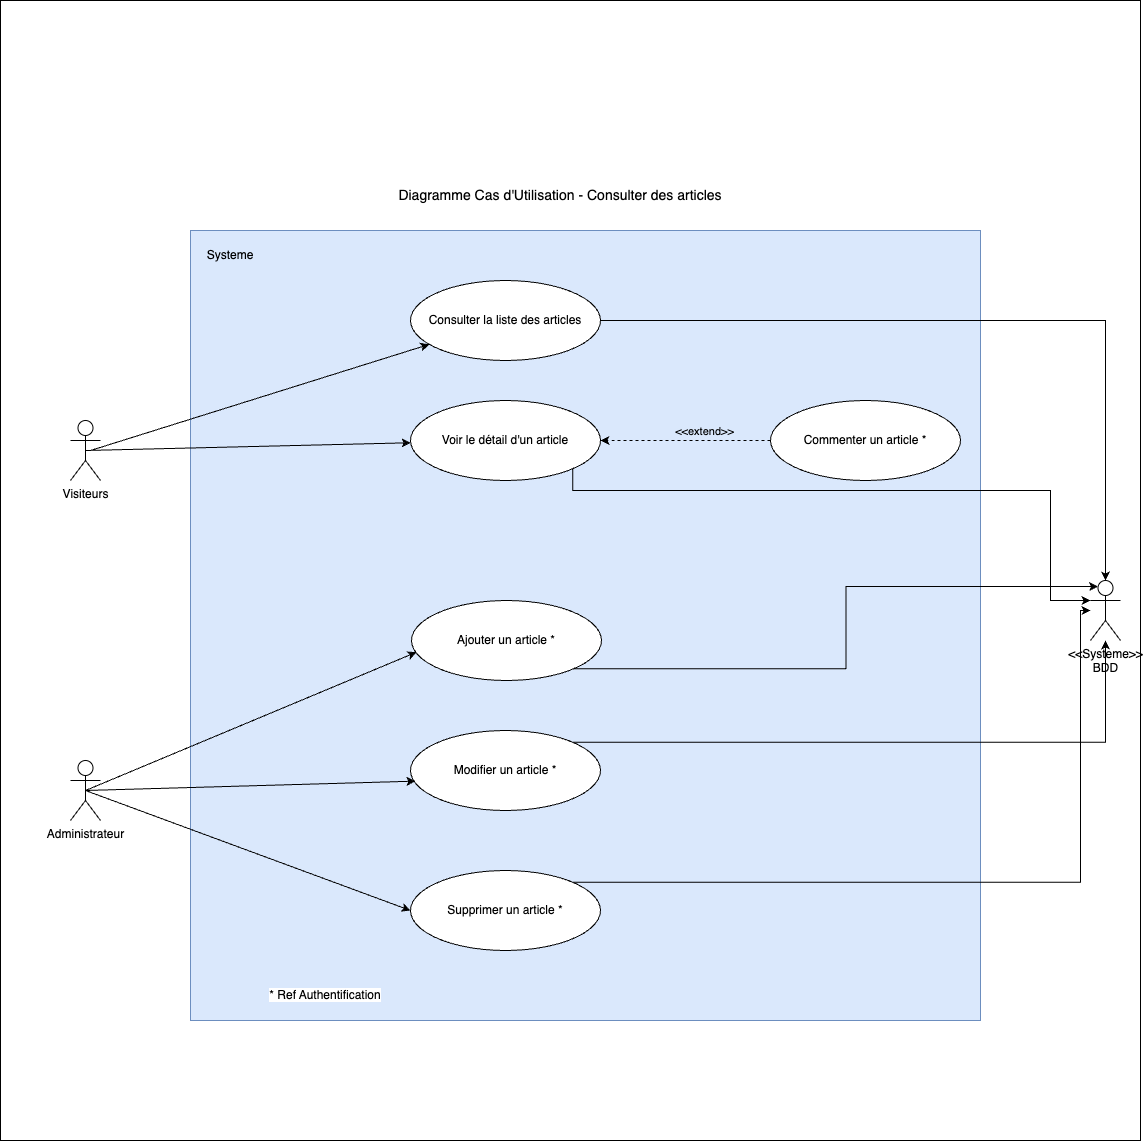

The diagram above was exported from draw.io. Its source (the exported page's mxGraphModel, read from the mxfile embedded in the PNG):
<mxGraphModel dx="1434" dy="1633" grid="1" gridSize="10" guides="1" tooltips="1" connect="1" arrows="1" fold="1" page="1" pageScale="1" pageWidth="1169" pageHeight="827" math="0" shadow="0">
  <root>
    <mxCell id="0" />
    <mxCell id="1" parent="0" />
    <mxCell id="Ut83HVp8wWfndIqAT0Om-1" value="" style="whiteSpace=wrap;html=1;aspect=fixed;" vertex="1" parent="1">
      <mxGeometry x="20" y="-150" width="1140" height="1140" as="geometry" />
    </mxCell>
    <mxCell id="BG-_6M7oeDtXK7tOvuMC-1" value="" style="whiteSpace=wrap;html=1;aspect=fixed;fillColor=#dae8fc;strokeColor=#6c8ebf;" parent="1" vertex="1">
      <mxGeometry x="210" y="80" width="790" height="790" as="geometry" />
    </mxCell>
    <mxCell id="BG-_6M7oeDtXK7tOvuMC-2" value="&lt;font style=&quot;font-size: 14px;&quot;&gt;Diagramme Cas d'Utilisation - Consulter des articles&lt;/font&gt;" style="text;html=1;strokeColor=none;fillColor=none;align=center;verticalAlign=middle;whiteSpace=wrap;rounded=0;" parent="1" vertex="1">
      <mxGeometry x="380" y="30" width="400" height="30" as="geometry" />
    </mxCell>
    <mxCell id="BG-_6M7oeDtXK7tOvuMC-3" value="Systeme" style="text;html=1;strokeColor=none;fillColor=none;align=center;verticalAlign=middle;whiteSpace=wrap;rounded=0;" parent="1" vertex="1">
      <mxGeometry x="220" y="90" width="60" height="30" as="geometry" />
    </mxCell>
    <mxCell id="BG-_6M7oeDtXK7tOvuMC-4" value="Visiteurs" style="shape=umlActor;verticalLabelPosition=bottom;verticalAlign=top;html=1;outlineConnect=0;" parent="1" vertex="1">
      <mxGeometry x="90" y="270" width="30" height="60" as="geometry" />
    </mxCell>
    <mxCell id="BG-_6M7oeDtXK7tOvuMC-5" value="Administrateur" style="shape=umlActor;verticalLabelPosition=bottom;verticalAlign=top;html=1;outlineConnect=0;" parent="1" vertex="1">
      <mxGeometry x="90" y="610" width="30" height="60" as="geometry" />
    </mxCell>
    <mxCell id="BG-_6M7oeDtXK7tOvuMC-12" value="&amp;lt;&amp;lt;Systeme&amp;gt;&amp;gt;&lt;br&gt;BDD" style="shape=umlActor;verticalLabelPosition=bottom;verticalAlign=top;html=1;outlineConnect=0;" parent="1" vertex="1">
      <mxGeometry x="1110" y="430" width="30" height="60" as="geometry" />
    </mxCell>
    <mxCell id="BG-_6M7oeDtXK7tOvuMC-40" style="edgeStyle=orthogonalEdgeStyle;rounded=0;orthogonalLoop=1;jettySize=auto;html=1;exitX=1;exitY=0.5;exitDx=0;exitDy=0;entryX=0.5;entryY=0;entryDx=0;entryDy=0;entryPerimeter=0;" parent="1" source="BG-_6M7oeDtXK7tOvuMC-14" target="BG-_6M7oeDtXK7tOvuMC-12" edge="1">
      <mxGeometry relative="1" as="geometry" />
    </mxCell>
    <mxCell id="BG-_6M7oeDtXK7tOvuMC-14" value="Consulter la liste des articles" style="ellipse;whiteSpace=wrap;html=1;" parent="1" vertex="1">
      <mxGeometry x="430" y="130" width="190" height="80" as="geometry" />
    </mxCell>
    <mxCell id="BG-_6M7oeDtXK7tOvuMC-41" style="edgeStyle=orthogonalEdgeStyle;rounded=0;orthogonalLoop=1;jettySize=auto;html=1;exitX=1;exitY=1;exitDx=0;exitDy=0;" parent="1" source="BG-_6M7oeDtXK7tOvuMC-15" target="BG-_6M7oeDtXK7tOvuMC-12" edge="1">
      <mxGeometry relative="1" as="geometry">
        <Array as="points">
          <mxPoint x="592" y="340" />
          <mxPoint x="1070" y="340" />
          <mxPoint x="1070" y="450" />
        </Array>
      </mxGeometry>
    </mxCell>
    <mxCell id="BG-_6M7oeDtXK7tOvuMC-15" value="Voir le détail d'un article" style="ellipse;whiteSpace=wrap;html=1;" parent="1" vertex="1">
      <mxGeometry x="430" y="250" width="190" height="80" as="geometry" />
    </mxCell>
    <mxCell id="BG-_6M7oeDtXK7tOvuMC-42" style="edgeStyle=orthogonalEdgeStyle;rounded=0;orthogonalLoop=1;jettySize=auto;html=1;exitX=1;exitY=1;exitDx=0;exitDy=0;entryX=0.25;entryY=0.1;entryDx=0;entryDy=0;entryPerimeter=0;" parent="1" source="BG-_6M7oeDtXK7tOvuMC-16" target="BG-_6M7oeDtXK7tOvuMC-12" edge="1">
      <mxGeometry relative="1" as="geometry" />
    </mxCell>
    <mxCell id="BG-_6M7oeDtXK7tOvuMC-16" value="Ajouter un article *" style="ellipse;whiteSpace=wrap;html=1;" parent="1" vertex="1">
      <mxGeometry x="431" y="450" width="190" height="80" as="geometry" />
    </mxCell>
    <mxCell id="BG-_6M7oeDtXK7tOvuMC-44" style="edgeStyle=orthogonalEdgeStyle;rounded=0;orthogonalLoop=1;jettySize=auto;html=1;exitX=1;exitY=0;exitDx=0;exitDy=0;" parent="1" source="BG-_6M7oeDtXK7tOvuMC-17" target="BG-_6M7oeDtXK7tOvuMC-12" edge="1">
      <mxGeometry relative="1" as="geometry" />
    </mxCell>
    <mxCell id="BG-_6M7oeDtXK7tOvuMC-17" value="Modifier un article *" style="ellipse;whiteSpace=wrap;html=1;" parent="1" vertex="1">
      <mxGeometry x="430" y="580" width="190" height="80" as="geometry" />
    </mxCell>
    <mxCell id="BG-_6M7oeDtXK7tOvuMC-45" style="edgeStyle=orthogonalEdgeStyle;rounded=0;orthogonalLoop=1;jettySize=auto;html=1;exitX=1;exitY=0;exitDx=0;exitDy=0;" parent="1" source="BG-_6M7oeDtXK7tOvuMC-18" target="BG-_6M7oeDtXK7tOvuMC-12" edge="1">
      <mxGeometry relative="1" as="geometry">
        <Array as="points">
          <mxPoint x="1100" y="732" />
          <mxPoint x="1100" y="460" />
        </Array>
      </mxGeometry>
    </mxCell>
    <mxCell id="BG-_6M7oeDtXK7tOvuMC-18" value="Supprimer un article *" style="ellipse;whiteSpace=wrap;html=1;" parent="1" vertex="1">
      <mxGeometry x="430" y="720" width="190" height="80" as="geometry" />
    </mxCell>
    <mxCell id="BG-_6M7oeDtXK7tOvuMC-27" style="edgeStyle=orthogonalEdgeStyle;rounded=0;orthogonalLoop=1;jettySize=auto;html=1;entryX=1;entryY=0.5;entryDx=0;entryDy=0;dashed=1;" parent="1" source="BG-_6M7oeDtXK7tOvuMC-19" target="BG-_6M7oeDtXK7tOvuMC-15" edge="1">
      <mxGeometry relative="1" as="geometry" />
    </mxCell>
    <mxCell id="BG-_6M7oeDtXK7tOvuMC-28" value="&lt;span style=&quot;background-color: rgb(218, 232, 252);&quot;&gt;&amp;lt;&amp;lt;extend&amp;gt;&amp;gt;&lt;/span&gt;" style="edgeLabel;html=1;align=center;verticalAlign=middle;resizable=0;points=[];" parent="BG-_6M7oeDtXK7tOvuMC-27" vertex="1" connectable="0">
      <mxGeometry x="-0.3333" y="-2" relative="1" as="geometry">
        <mxPoint x="-10" y="-8" as="offset" />
      </mxGeometry>
    </mxCell>
    <mxCell id="BG-_6M7oeDtXK7tOvuMC-19" value="Commenter un article *" style="ellipse;whiteSpace=wrap;html=1;" parent="1" vertex="1">
      <mxGeometry x="790" y="250" width="190" height="80" as="geometry" />
    </mxCell>
    <mxCell id="BG-_6M7oeDtXK7tOvuMC-20" value="" style="edgeStyle=none;orthogonalLoop=1;jettySize=auto;html=1;rounded=0;entryX=0.026;entryY=0.646;entryDx=0;entryDy=0;entryPerimeter=0;exitX=0.5;exitY=0.5;exitDx=0;exitDy=0;exitPerimeter=0;" parent="1" source="BG-_6M7oeDtXK7tOvuMC-5" target="BG-_6M7oeDtXK7tOvuMC-16" edge="1">
      <mxGeometry width="100" relative="1" as="geometry">
        <mxPoint x="60" y="640" as="sourcePoint" />
        <mxPoint x="160" y="640" as="targetPoint" />
        <Array as="points" />
      </mxGeometry>
    </mxCell>
    <mxCell id="BG-_6M7oeDtXK7tOvuMC-21" value="" style="edgeStyle=none;orthogonalLoop=1;jettySize=auto;html=1;rounded=0;entryX=0.026;entryY=0.633;entryDx=0;entryDy=0;entryPerimeter=0;exitX=0.5;exitY=0.5;exitDx=0;exitDy=0;exitPerimeter=0;" parent="1" source="BG-_6M7oeDtXK7tOvuMC-5" target="BG-_6M7oeDtXK7tOvuMC-17" edge="1">
      <mxGeometry width="100" relative="1" as="geometry">
        <mxPoint x="120" y="640" as="sourcePoint" />
        <mxPoint x="170" y="640" as="targetPoint" />
        <Array as="points" />
      </mxGeometry>
    </mxCell>
    <mxCell id="BG-_6M7oeDtXK7tOvuMC-23" value="" style="edgeStyle=none;orthogonalLoop=1;jettySize=auto;html=1;rounded=0;entryX=0;entryY=0.5;entryDx=0;entryDy=0;exitX=0.5;exitY=0.5;exitDx=0;exitDy=0;exitPerimeter=0;" parent="1" source="BG-_6M7oeDtXK7tOvuMC-5" target="BG-_6M7oeDtXK7tOvuMC-18" edge="1">
      <mxGeometry width="100" relative="1" as="geometry">
        <mxPoint x="60" y="650" as="sourcePoint" />
        <mxPoint x="160" y="650" as="targetPoint" />
        <Array as="points" />
      </mxGeometry>
    </mxCell>
    <mxCell id="BG-_6M7oeDtXK7tOvuMC-24" value="" style="edgeStyle=none;orthogonalLoop=1;jettySize=auto;html=1;rounded=0;" parent="1" target="BG-_6M7oeDtXK7tOvuMC-14" edge="1">
      <mxGeometry width="100" relative="1" as="geometry">
        <mxPoint x="110" y="300" as="sourcePoint" />
        <mxPoint x="160" y="280" as="targetPoint" />
        <Array as="points" />
      </mxGeometry>
    </mxCell>
    <mxCell id="BG-_6M7oeDtXK7tOvuMC-25" value="" style="edgeStyle=none;orthogonalLoop=1;jettySize=auto;html=1;rounded=0;exitX=0.5;exitY=0.5;exitDx=0;exitDy=0;exitPerimeter=0;" parent="1" source="BG-_6M7oeDtXK7tOvuMC-4" target="BG-_6M7oeDtXK7tOvuMC-15" edge="1">
      <mxGeometry width="100" relative="1" as="geometry">
        <mxPoint x="60" y="300" as="sourcePoint" />
        <mxPoint x="160" y="300" as="targetPoint" />
        <Array as="points" />
      </mxGeometry>
    </mxCell>
    <mxCell id="BG-_6M7oeDtXK7tOvuMC-47" value="&lt;span style=&quot;background-color: rgb(255, 255, 255);&quot;&gt;* Ref Authentification&lt;/span&gt;" style="text;html=1;align=center;verticalAlign=middle;whiteSpace=wrap;rounded=0;" parent="1" vertex="1">
      <mxGeometry x="240" y="830" width="210" height="30" as="geometry" />
    </mxCell>
  </root>
</mxGraphModel>